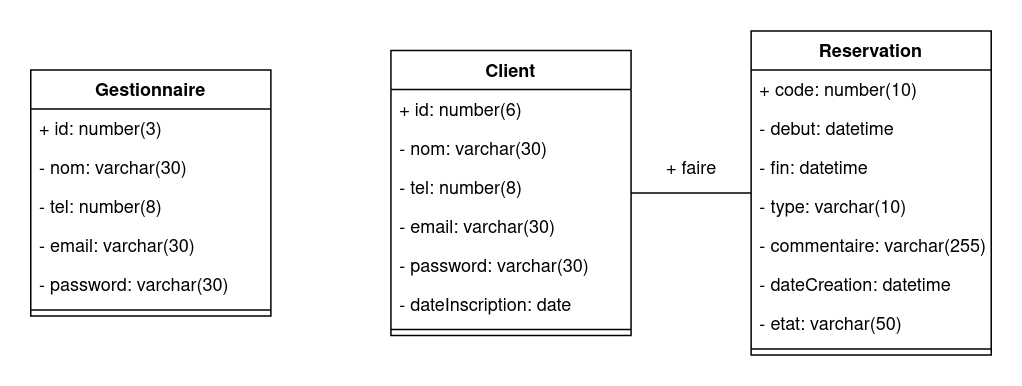

The diagram above was exported from draw.io. Its source (the exported page's mxGraphModel, read from the mxfile embedded in the PNG):
<mxGraphModel dx="1102" dy="621" grid="1" gridSize="10" guides="1" tooltips="1" connect="1" arrows="1" fold="1" page="1" pageScale="1" pageWidth="827" pageHeight="1169" math="0" shadow="0">
  <root>
    <mxCell id="WIyWlLk6GJQsqaUBKTNV-0" />
    <mxCell id="WIyWlLk6GJQsqaUBKTNV-1" parent="WIyWlLk6GJQsqaUBKTNV-0" />
    <mxCell id="isnGYJDWgvOpfaBv6R8y-28" value="Client" style="swimlane;fontStyle=1;align=center;verticalAlign=top;childLayout=stackLayout;horizontal=1;startSize=26;horizontalStack=0;resizeParent=1;resizeParentMax=0;resizeLast=0;collapsible=1;marginBottom=0;" parent="WIyWlLk6GJQsqaUBKTNV-1" vertex="1">
      <mxGeometry x="320" y="360" width="160" height="190" as="geometry" />
    </mxCell>
    <mxCell id="isnGYJDWgvOpfaBv6R8y-38" value="+ id: number(6)" style="text;strokeColor=none;fillColor=none;align=left;verticalAlign=top;spacingLeft=4;spacingRight=4;overflow=hidden;rotatable=0;points=[[0,0.5],[1,0.5]];portConstraint=eastwest;" parent="isnGYJDWgvOpfaBv6R8y-28" vertex="1">
      <mxGeometry y="26" width="160" height="26" as="geometry" />
    </mxCell>
    <mxCell id="isnGYJDWgvOpfaBv6R8y-33" value="- nom: varchar(30)" style="text;strokeColor=none;fillColor=none;align=left;verticalAlign=top;spacingLeft=4;spacingRight=4;overflow=hidden;rotatable=0;points=[[0,0.5],[1,0.5]];portConstraint=eastwest;" parent="isnGYJDWgvOpfaBv6R8y-28" vertex="1">
      <mxGeometry y="52" width="160" height="26" as="geometry" />
    </mxCell>
    <mxCell id="isnGYJDWgvOpfaBv6R8y-34" value="- tel: number(8)" style="text;strokeColor=none;fillColor=none;align=left;verticalAlign=top;spacingLeft=4;spacingRight=4;overflow=hidden;rotatable=0;points=[[0,0.5],[1,0.5]];portConstraint=eastwest;" parent="isnGYJDWgvOpfaBv6R8y-28" vertex="1">
      <mxGeometry y="78" width="160" height="26" as="geometry" />
    </mxCell>
    <mxCell id="isnGYJDWgvOpfaBv6R8y-35" value="- email: varchar(30)" style="text;strokeColor=none;fillColor=none;align=left;verticalAlign=top;spacingLeft=4;spacingRight=4;overflow=hidden;rotatable=0;points=[[0,0.5],[1,0.5]];portConstraint=eastwest;" parent="isnGYJDWgvOpfaBv6R8y-28" vertex="1">
      <mxGeometry y="104" width="160" height="26" as="geometry" />
    </mxCell>
    <mxCell id="isnGYJDWgvOpfaBv6R8y-36" value="- password: varchar(30)" style="text;strokeColor=none;fillColor=none;align=left;verticalAlign=top;spacingLeft=4;spacingRight=4;overflow=hidden;rotatable=0;points=[[0,0.5],[1,0.5]];portConstraint=eastwest;" parent="isnGYJDWgvOpfaBv6R8y-28" vertex="1">
      <mxGeometry y="130" width="160" height="26" as="geometry" />
    </mxCell>
    <mxCell id="isnGYJDWgvOpfaBv6R8y-37" value="- dateInscription: date" style="text;strokeColor=none;fillColor=none;align=left;verticalAlign=top;spacingLeft=4;spacingRight=4;overflow=hidden;rotatable=0;points=[[0,0.5],[1,0.5]];portConstraint=eastwest;" parent="isnGYJDWgvOpfaBv6R8y-28" vertex="1">
      <mxGeometry y="156" width="160" height="26" as="geometry" />
    </mxCell>
    <mxCell id="isnGYJDWgvOpfaBv6R8y-30" value="" style="line;strokeWidth=1;fillColor=none;align=left;verticalAlign=middle;spacingTop=-1;spacingLeft=3;spacingRight=3;rotatable=0;labelPosition=right;points=[];portConstraint=eastwest;" parent="isnGYJDWgvOpfaBv6R8y-28" vertex="1">
      <mxGeometry y="182" width="160" height="8" as="geometry" />
    </mxCell>
    <mxCell id="isnGYJDWgvOpfaBv6R8y-39" value="Gestionnaire" style="swimlane;fontStyle=1;align=center;verticalAlign=top;childLayout=stackLayout;horizontal=1;startSize=26;horizontalStack=0;resizeParent=1;resizeParentMax=0;resizeLast=0;collapsible=1;marginBottom=0;" parent="WIyWlLk6GJQsqaUBKTNV-1" vertex="1">
      <mxGeometry x="80" y="373" width="160" height="164" as="geometry" />
    </mxCell>
    <mxCell id="isnGYJDWgvOpfaBv6R8y-40" value="+ id: number(3)" style="text;strokeColor=none;fillColor=none;align=left;verticalAlign=top;spacingLeft=4;spacingRight=4;overflow=hidden;rotatable=0;points=[[0,0.5],[1,0.5]];portConstraint=eastwest;" parent="isnGYJDWgvOpfaBv6R8y-39" vertex="1">
      <mxGeometry y="26" width="160" height="26" as="geometry" />
    </mxCell>
    <mxCell id="isnGYJDWgvOpfaBv6R8y-41" value="- nom: varchar(30)" style="text;strokeColor=none;fillColor=none;align=left;verticalAlign=top;spacingLeft=4;spacingRight=4;overflow=hidden;rotatable=0;points=[[0,0.5],[1,0.5]];portConstraint=eastwest;" parent="isnGYJDWgvOpfaBv6R8y-39" vertex="1">
      <mxGeometry y="52" width="160" height="26" as="geometry" />
    </mxCell>
    <mxCell id="isnGYJDWgvOpfaBv6R8y-42" value="- tel: number(8)" style="text;strokeColor=none;fillColor=none;align=left;verticalAlign=top;spacingLeft=4;spacingRight=4;overflow=hidden;rotatable=0;points=[[0,0.5],[1,0.5]];portConstraint=eastwest;" parent="isnGYJDWgvOpfaBv6R8y-39" vertex="1">
      <mxGeometry y="78" width="160" height="26" as="geometry" />
    </mxCell>
    <mxCell id="isnGYJDWgvOpfaBv6R8y-43" value="- email: varchar(30)" style="text;strokeColor=none;fillColor=none;align=left;verticalAlign=top;spacingLeft=4;spacingRight=4;overflow=hidden;rotatable=0;points=[[0,0.5],[1,0.5]];portConstraint=eastwest;" parent="isnGYJDWgvOpfaBv6R8y-39" vertex="1">
      <mxGeometry y="104" width="160" height="26" as="geometry" />
    </mxCell>
    <mxCell id="isnGYJDWgvOpfaBv6R8y-44" value="- password: varchar(30)" style="text;strokeColor=none;fillColor=none;align=left;verticalAlign=top;spacingLeft=4;spacingRight=4;overflow=hidden;rotatable=0;points=[[0,0.5],[1,0.5]];portConstraint=eastwest;" parent="isnGYJDWgvOpfaBv6R8y-39" vertex="1">
      <mxGeometry y="130" width="160" height="26" as="geometry" />
    </mxCell>
    <mxCell id="isnGYJDWgvOpfaBv6R8y-46" value="" style="line;strokeWidth=1;fillColor=none;align=left;verticalAlign=middle;spacingTop=-1;spacingLeft=3;spacingRight=3;rotatable=0;labelPosition=right;points=[];portConstraint=eastwest;" parent="isnGYJDWgvOpfaBv6R8y-39" vertex="1">
      <mxGeometry y="156" width="160" height="8" as="geometry" />
    </mxCell>
    <mxCell id="isnGYJDWgvOpfaBv6R8y-47" value="Reservation" style="swimlane;fontStyle=1;align=center;verticalAlign=top;childLayout=stackLayout;horizontal=1;startSize=26;horizontalStack=0;resizeParent=1;resizeParentMax=0;resizeLast=0;collapsible=1;marginBottom=0;" parent="WIyWlLk6GJQsqaUBKTNV-1" vertex="1">
      <mxGeometry x="560" y="347" width="160" height="216" as="geometry" />
    </mxCell>
    <mxCell id="isnGYJDWgvOpfaBv6R8y-48" value="+ code: number(10)" style="text;strokeColor=none;fillColor=none;align=left;verticalAlign=top;spacingLeft=4;spacingRight=4;overflow=hidden;rotatable=0;points=[[0,0.5],[1,0.5]];portConstraint=eastwest;" parent="isnGYJDWgvOpfaBv6R8y-47" vertex="1">
      <mxGeometry y="26" width="160" height="26" as="geometry" />
    </mxCell>
    <mxCell id="isnGYJDWgvOpfaBv6R8y-49" value="- debut: datetime" style="text;strokeColor=none;fillColor=none;align=left;verticalAlign=top;spacingLeft=4;spacingRight=4;overflow=hidden;rotatable=0;points=[[0,0.5],[1,0.5]];portConstraint=eastwest;" parent="isnGYJDWgvOpfaBv6R8y-47" vertex="1">
      <mxGeometry y="52" width="160" height="26" as="geometry" />
    </mxCell>
    <mxCell id="isnGYJDWgvOpfaBv6R8y-50" value="- fin: datetime" style="text;strokeColor=none;fillColor=none;align=left;verticalAlign=top;spacingLeft=4;spacingRight=4;overflow=hidden;rotatable=0;points=[[0,0.5],[1,0.5]];portConstraint=eastwest;" parent="isnGYJDWgvOpfaBv6R8y-47" vertex="1">
      <mxGeometry y="78" width="160" height="26" as="geometry" />
    </mxCell>
    <mxCell id="isnGYJDWgvOpfaBv6R8y-51" value="- type: varchar(10)" style="text;strokeColor=none;fillColor=none;align=left;verticalAlign=top;spacingLeft=4;spacingRight=4;overflow=hidden;rotatable=0;points=[[0,0.5],[1,0.5]];portConstraint=eastwest;" parent="isnGYJDWgvOpfaBv6R8y-47" vertex="1">
      <mxGeometry y="104" width="160" height="26" as="geometry" />
    </mxCell>
    <mxCell id="isnGYJDWgvOpfaBv6R8y-52" value="- commentaire: varchar(255)" style="text;strokeColor=none;fillColor=none;align=left;verticalAlign=top;spacingLeft=4;spacingRight=4;overflow=hidden;rotatable=0;points=[[0,0.5],[1,0.5]];portConstraint=eastwest;" parent="isnGYJDWgvOpfaBv6R8y-47" vertex="1">
      <mxGeometry y="130" width="160" height="26" as="geometry" />
    </mxCell>
    <mxCell id="isnGYJDWgvOpfaBv6R8y-57" value="- dateCreation: datetime" style="text;strokeColor=none;fillColor=none;align=left;verticalAlign=top;spacingLeft=4;spacingRight=4;overflow=hidden;rotatable=0;points=[[0,0.5],[1,0.5]];portConstraint=eastwest;" parent="isnGYJDWgvOpfaBv6R8y-47" vertex="1">
      <mxGeometry y="156" width="160" height="26" as="geometry" />
    </mxCell>
    <mxCell id="TQgQBQkX2tVJTiYbzRsa-0" value="- etat: varchar(50)" style="text;strokeColor=none;fillColor=none;align=left;verticalAlign=top;spacingLeft=4;spacingRight=4;overflow=hidden;rotatable=0;points=[[0,0.5],[1,0.5]];portConstraint=eastwest;" vertex="1" parent="isnGYJDWgvOpfaBv6R8y-47">
      <mxGeometry y="182" width="160" height="26" as="geometry" />
    </mxCell>
    <mxCell id="isnGYJDWgvOpfaBv6R8y-54" value="" style="line;strokeWidth=1;fillColor=none;align=left;verticalAlign=middle;spacingTop=-1;spacingLeft=3;spacingRight=3;rotatable=0;labelPosition=right;points=[];portConstraint=eastwest;" parent="isnGYJDWgvOpfaBv6R8y-47" vertex="1">
      <mxGeometry y="208" width="160" height="8" as="geometry" />
    </mxCell>
    <mxCell id="isnGYJDWgvOpfaBv6R8y-55" style="edgeStyle=orthogonalEdgeStyle;rounded=0;orthogonalLoop=1;jettySize=auto;html=1;endArrow=none;endFill=0;" parent="WIyWlLk6GJQsqaUBKTNV-1" source="isnGYJDWgvOpfaBv6R8y-28" target="isnGYJDWgvOpfaBv6R8y-47" edge="1">
      <mxGeometry relative="1" as="geometry" />
    </mxCell>
    <mxCell id="isnGYJDWgvOpfaBv6R8y-56" value="+ faire" style="text;html=1;align=center;verticalAlign=middle;resizable=0;points=[];autosize=1;strokeColor=none;fillColor=none;" parent="WIyWlLk6GJQsqaUBKTNV-1" vertex="1">
      <mxGeometry x="495" y="430" width="50" height="20" as="geometry" />
    </mxCell>
  </root>
</mxGraphModel>